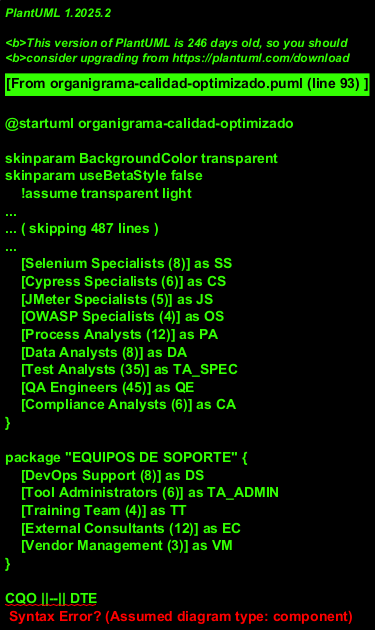

The diagram above was rendered by PlantUML. Its source (embedded in the PNG):
@startuml organigrama-calidad-optimizado
!theme aws-orange

title **ESTRUCTURA ORGANIZACIONAL DE CALIDAD IBM**\n180 FTEs | 5 Niveles Jerárquicos | 15 Países

package "NIVEL EJECUTIVO" {
    [Chief Quality Officer (CQO)] as CQO
    note right of CQO
        Strategy & Governance
        Budget: $3M annually
        Scope: Global (15 países)
    end note
}

package "NIVEL DIRECTIVO" {
    [Director Test Engineering] as DTE
    [Director Quality Processes] as DQP  
    [Director Quality Assurance] as DQA
    
    note right of DTE
        Technical Leadership
        Team: 65 FTEs
        Budget: $1.2M
    end note
    
    note right of DQP
        Process Excellence
        Team: 45 FTEs
        Budget: $800K
    end note
    
    note right of DQA
        Product Quality
        Team: 70 FTEs
        Budget: $1M
    end note
}

package "NIVEL MANAGER" {
    [Test Automation Manager] as TAM
    [Performance Test Manager] as PTM
    [Process Improvement Mgr] as PIM
    [Quality Metrics Manager] as QMM
    [Product Quality Manager] as PQM
    [Compliance Manager] as CM
    
    note bottom of TAM
        Automation Strategy
        ROI: 340%
        Coverage: 87%
    end note
    
    note bottom of PTM
        Load & Stress Testing
        SLA: 99.2%
        Max Load: 5000 TPS
    end note
}

package "NIVEL TEAM LEAD" {
    [UI/UX Test Lead] as UXTL
    [API Test Lead] as ATL
    [Performance Test Lead] as PTL
    [Security Test Lead] as STL
    [CMMI Process Lead] as CPL
    [TMMi Process Lead] as TPL
    [Metrics Analyst Lead] as MAL
    [Functional Test Lead] as FTL
    [Compliance Test Lead] as CTL
}

package "NIVEL SPECIALIST" {
    [Selenium Specialists (8)] as SS
    [Cypress Specialists (6)] as CS
    [JMeter Specialists (5)] as JS
    [OWASP Specialists (4)] as OS
    [Process Analysts (12)] as PA
    [Data Analysts (8)] as DA
    [Test Analysts (35)] as TA_SPEC
    [QA Engineers (45)] as QE
    [Compliance Analysts (6)] as CA
}

package "EQUIPOS DE SOPORTE" {
    [DevOps Support (8)] as DS
    [Tool Administrators (6)] as TA_ADMIN
    [Training Team (4)] as TT
    [External Consultants (12)] as EC
    [Vendor Management (3)] as VM
}

' Relaciones jerárquicas
CQO ||--|| DTE
CQO ||--|| DQP
CQO ||--|| DQA

DTE ||--|| TAM
DTE ||--|| PTM
DQP ||--|| PIM
DQP ||--|| QMM
DQA ||--|| PQM
DQA ||--|| CM

TAM ||--|| UXTL
TAM ||--|| ATL
PTM ||--|| PTL
PTM ||--|| STL
PIM ||--|| CPL
QMM ||--|| TPL
QMM ||--|| MAL
PQM ||--|| FTL
CM ||--|| CTL

UXTL ||--|| SS
ATL ||--|| CS
PTL ||--|| JS
STL ||--|| OS
CPL ||--|| PA
TPL ||--|| DA
MAL ||--|| TA_SPEC
FTL ||--|| QE
CTL ||--|| CA

' Relaciones de soporte
CQO ..> DS : uses
CQO ..> TA_ADMIN : uses
CQO ..> TT : uses
CQO ..> EC : contracts
CQO ..> VM : manages

note bottom
    **MÉTRICAS ORGANIZACIONALES:**
    • Total FTEs: 180 personas
    • Ratio QA:Dev = 1:3.5
    • Certificaciones: 85% del equipo
    • Rotación anual: <8%
    • Satisfacción empleados: 4.2/5.0
    • Training hours/año: 45 por empleado
end note

@enduml